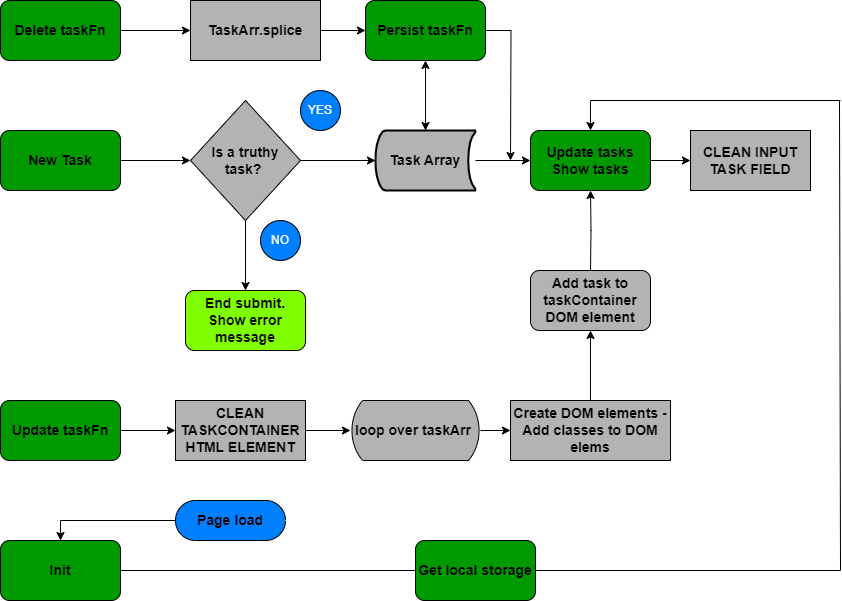

The diagram above was exported from draw.io. Its source (the exported page's mxGraphModel, read from the mxfile embedded in the PNG):
<mxGraphModel dx="1290" dy="617" grid="1" gridSize="10" guides="1" tooltips="1" connect="1" arrows="1" fold="1" page="1" pageScale="1" pageWidth="850" pageHeight="1100" math="0" shadow="0">
  <root>
    <mxCell id="0" />
    <mxCell id="1" parent="0" />
    <mxCell id="G6eyoIdwQ4UrPeDHyBBD-29" style="edgeStyle=orthogonalEdgeStyle;rounded=0;orthogonalLoop=1;jettySize=auto;html=1;entryX=0;entryY=0.5;entryDx=0;entryDy=0;" parent="1" source="G6eyoIdwQ4UrPeDHyBBD-2" target="G6eyoIdwQ4UrPeDHyBBD-28" edge="1">
      <mxGeometry relative="1" as="geometry" />
    </mxCell>
    <mxCell id="G6eyoIdwQ4UrPeDHyBBD-2" value="&lt;font style=&quot;font-size: 14px;&quot;&gt;&lt;b style=&quot;&quot;&gt;New Task&lt;/b&gt;&lt;/font&gt;" style="rounded=1;whiteSpace=wrap;html=1;fillColor=#009900;" parent="1" vertex="1">
      <mxGeometry x="10" y="170" width="120" height="60" as="geometry" />
    </mxCell>
    <mxCell id="G6eyoIdwQ4UrPeDHyBBD-25" value="&lt;span style=&quot;font-size: 14px;&quot;&gt;&lt;b&gt;CLEAN INPUT TASK FIELD&lt;/b&gt;&lt;/span&gt;" style="rounded=0;whiteSpace=wrap;html=1;fillColor=#B3B3B3;" parent="1" vertex="1">
      <mxGeometry x="700" y="170" width="120" height="60" as="geometry" />
    </mxCell>
    <mxCell id="G6eyoIdwQ4UrPeDHyBBD-37" style="edgeStyle=orthogonalEdgeStyle;rounded=0;orthogonalLoop=1;jettySize=auto;html=1;" parent="1" source="G6eyoIdwQ4UrPeDHyBBD-28" target="G6eyoIdwQ4UrPeDHyBBD-36" edge="1">
      <mxGeometry relative="1" as="geometry" />
    </mxCell>
    <mxCell id="G6eyoIdwQ4UrPeDHyBBD-38" style="edgeStyle=orthogonalEdgeStyle;rounded=0;orthogonalLoop=1;jettySize=auto;html=1;" parent="1" source="G6eyoIdwQ4UrPeDHyBBD-28" target="G6eyoIdwQ4UrPeDHyBBD-40" edge="1">
      <mxGeometry relative="1" as="geometry">
        <mxPoint x="255" y="310" as="targetPoint" />
      </mxGeometry>
    </mxCell>
    <mxCell id="G6eyoIdwQ4UrPeDHyBBD-28" value="&lt;font style=&quot;font-size: 14px;&quot;&gt;&lt;b&gt;Is a truthy task?&amp;nbsp;&lt;/b&gt;&lt;/font&gt;" style="rhombus;whiteSpace=wrap;html=1;fillColor=#B3B3B3;" parent="1" vertex="1">
      <mxGeometry x="200" y="140" width="110" height="120" as="geometry" />
    </mxCell>
    <mxCell id="G6eyoIdwQ4UrPeDHyBBD-32" value="&lt;font color=&quot;#ffffff&quot;&gt;YES&lt;/font&gt;" style="shape=ellipse;html=1;dashed=0;whiteSpace=wrap;perimeter=ellipsePerimeter;fillColor=#007FFF;" parent="1" vertex="1">
      <mxGeometry x="310" y="130" width="40" height="40" as="geometry" />
    </mxCell>
    <mxCell id="G6eyoIdwQ4UrPeDHyBBD-45" value="" style="edgeStyle=orthogonalEdgeStyle;rounded=0;orthogonalLoop=1;jettySize=auto;html=1;entryX=0;entryY=0.5;entryDx=0;entryDy=0;" parent="1" source="G6eyoIdwQ4UrPeDHyBBD-36" target="G6eyoIdwQ4UrPeDHyBBD-46" edge="1">
      <mxGeometry relative="1" as="geometry">
        <mxPoint x="585" y="200" as="targetPoint" />
      </mxGeometry>
    </mxCell>
    <mxCell id="G6eyoIdwQ4UrPeDHyBBD-36" value="&lt;b style=&quot;font-size: 14px;&quot;&gt;Task Array&lt;/b&gt;" style="strokeWidth=2;html=1;shape=mxgraph.flowchart.stored_data;whiteSpace=wrap;fillColor=#B3B3B3;" parent="1" vertex="1">
      <mxGeometry x="385" y="170" width="100" height="60" as="geometry" />
    </mxCell>
    <mxCell id="G6eyoIdwQ4UrPeDHyBBD-39" value="&lt;font color=&quot;#ffffff&quot;&gt;NO&lt;/font&gt;" style="shape=ellipse;html=1;dashed=0;whiteSpace=wrap;perimeter=ellipsePerimeter;fillColor=#007FFF;" parent="1" vertex="1">
      <mxGeometry x="270" y="260" width="40" height="40" as="geometry" />
    </mxCell>
    <mxCell id="G6eyoIdwQ4UrPeDHyBBD-40" value="&lt;b style=&quot;&quot;&gt;&lt;font style=&quot;font-size: 14px;&quot;&gt;End submit. Show error message&lt;/font&gt;&lt;/b&gt;" style="rounded=1;whiteSpace=wrap;html=1;fillColor=#80FF00;" parent="1" vertex="1">
      <mxGeometry x="195" y="330" width="120" height="60" as="geometry" />
    </mxCell>
    <mxCell id="G6eyoIdwQ4UrPeDHyBBD-47" style="edgeStyle=orthogonalEdgeStyle;rounded=0;orthogonalLoop=1;jettySize=auto;html=1;entryX=0;entryY=0.5;entryDx=0;entryDy=0;" parent="1" source="G6eyoIdwQ4UrPeDHyBBD-46" target="G6eyoIdwQ4UrPeDHyBBD-25" edge="1">
      <mxGeometry relative="1" as="geometry" />
    </mxCell>
    <mxCell id="G6eyoIdwQ4UrPeDHyBBD-46" value="&lt;font style=&quot;font-size: 14px;&quot;&gt;&lt;b style=&quot;&quot;&gt;Update tasks Show tasks&lt;/b&gt;&lt;/font&gt;" style="rounded=1;whiteSpace=wrap;html=1;fillColor=#009900;" parent="1" vertex="1">
      <mxGeometry x="540" y="170" width="120" height="60" as="geometry" />
    </mxCell>
    <mxCell id="G6eyoIdwQ4UrPeDHyBBD-62" style="edgeStyle=orthogonalEdgeStyle;rounded=0;orthogonalLoop=1;jettySize=auto;html=1;" parent="1" source="G6eyoIdwQ4UrPeDHyBBD-48" target="G6eyoIdwQ4UrPeDHyBBD-50" edge="1">
      <mxGeometry relative="1" as="geometry" />
    </mxCell>
    <mxCell id="G6eyoIdwQ4UrPeDHyBBD-48" value="&lt;font style=&quot;font-size: 14px;&quot;&gt;&lt;b&gt;CLEAN TASKCONTAINER HTML ELEMENT&lt;/b&gt;&lt;/font&gt;" style="rounded=0;whiteSpace=wrap;html=1;fillColor=#B3B3B3;" parent="1" vertex="1">
      <mxGeometry x="185" y="440" width="130" height="60" as="geometry" />
    </mxCell>
    <mxCell id="G6eyoIdwQ4UrPeDHyBBD-63" style="edgeStyle=orthogonalEdgeStyle;rounded=0;orthogonalLoop=1;jettySize=auto;html=1;" parent="1" source="G6eyoIdwQ4UrPeDHyBBD-50" target="G6eyoIdwQ4UrPeDHyBBD-54" edge="1">
      <mxGeometry relative="1" as="geometry" />
    </mxCell>
    <mxCell id="G6eyoIdwQ4UrPeDHyBBD-50" value="&lt;font style=&quot;font-size: 14px;&quot;&gt;&lt;b&gt;loop over taskArr&amp;nbsp;&lt;/b&gt;&lt;/font&gt;" style="html=1;dashed=0;whiteSpace=wrap;shape=mxgraph.dfd.loop;fillColor=#B3B3B3;" parent="1" vertex="1">
      <mxGeometry x="360" y="440" width="130" height="60" as="geometry" />
    </mxCell>
    <mxCell id="G6eyoIdwQ4UrPeDHyBBD-60" style="edgeStyle=orthogonalEdgeStyle;rounded=0;orthogonalLoop=1;jettySize=auto;html=1;entryX=0.5;entryY=1;entryDx=0;entryDy=0;" parent="1" source="G6eyoIdwQ4UrPeDHyBBD-54" edge="1">
      <mxGeometry relative="1" as="geometry">
        <mxPoint x="600" y="370" as="targetPoint" />
      </mxGeometry>
    </mxCell>
    <mxCell id="G6eyoIdwQ4UrPeDHyBBD-54" value="&lt;font style=&quot;font-size: 14px;&quot;&gt;&lt;b&gt;Create DOM elements - Add classes to DOM elems&lt;/b&gt;&lt;/font&gt;" style="html=1;dashed=0;whiteSpace=wrap;fillColor=#B3B3B3;" parent="1" vertex="1">
      <mxGeometry x="520" y="440" width="160" height="60" as="geometry" />
    </mxCell>
    <mxCell id="G6eyoIdwQ4UrPeDHyBBD-61" style="edgeStyle=orthogonalEdgeStyle;rounded=0;orthogonalLoop=1;jettySize=auto;html=1;entryX=0.5;entryY=1;entryDx=0;entryDy=0;" parent="1" target="G6eyoIdwQ4UrPeDHyBBD-46" edge="1">
      <mxGeometry relative="1" as="geometry">
        <mxPoint x="600" y="310" as="sourcePoint" />
      </mxGeometry>
    </mxCell>
    <mxCell id="s3o0LxxXzM1gR4DFihim-19" style="edgeStyle=orthogonalEdgeStyle;rounded=0;orthogonalLoop=1;jettySize=auto;html=1;entryX=0;entryY=0.5;entryDx=0;entryDy=0;" parent="1" source="G6eyoIdwQ4UrPeDHyBBD-81" target="G6eyoIdwQ4UrPeDHyBBD-82" edge="1">
      <mxGeometry relative="1" as="geometry" />
    </mxCell>
    <mxCell id="G6eyoIdwQ4UrPeDHyBBD-81" value="&lt;font style=&quot;font-size: 14px;&quot;&gt;&lt;b style=&quot;&quot;&gt;Delete taskFn&lt;/b&gt;&lt;/font&gt;" style="rounded=1;whiteSpace=wrap;html=1;fillColor=#009900;" parent="1" vertex="1">
      <mxGeometry x="10" y="40" width="120" height="60" as="geometry" />
    </mxCell>
    <mxCell id="G6eyoIdwQ4UrPeDHyBBD-84" style="edgeStyle=orthogonalEdgeStyle;rounded=0;orthogonalLoop=1;jettySize=auto;html=1;entryX=0;entryY=0.5;entryDx=0;entryDy=0;" parent="1" source="G6eyoIdwQ4UrPeDHyBBD-82" target="G6eyoIdwQ4UrPeDHyBBD-83" edge="1">
      <mxGeometry relative="1" as="geometry" />
    </mxCell>
    <mxCell id="G6eyoIdwQ4UrPeDHyBBD-82" value="&lt;font style=&quot;font-size: 14px;&quot;&gt;&lt;b&gt;TaskArr.splice&lt;/b&gt;&lt;/font&gt;" style="rounded=0;whiteSpace=wrap;html=1;fillColor=#B3B3B3;" parent="1" vertex="1">
      <mxGeometry x="200" y="40" width="130" height="60" as="geometry" />
    </mxCell>
    <mxCell id="s3o0LxxXzM1gR4DFihim-17" style="edgeStyle=orthogonalEdgeStyle;rounded=0;orthogonalLoop=1;jettySize=auto;html=1;" parent="1" source="G6eyoIdwQ4UrPeDHyBBD-83" edge="1">
      <mxGeometry relative="1" as="geometry">
        <mxPoint x="520" y="200" as="targetPoint" />
      </mxGeometry>
    </mxCell>
    <mxCell id="G6eyoIdwQ4UrPeDHyBBD-83" value="&lt;font style=&quot;font-size: 14px;&quot;&gt;&lt;b style=&quot;&quot;&gt;Persist taskFn&lt;/b&gt;&lt;/font&gt;" style="rounded=1;whiteSpace=wrap;html=1;fillColor=#009900;" parent="1" vertex="1">
      <mxGeometry x="375" y="40" width="120" height="60" as="geometry" />
    </mxCell>
    <mxCell id="G6eyoIdwQ4UrPeDHyBBD-86" style="edgeStyle=orthogonalEdgeStyle;rounded=0;orthogonalLoop=1;jettySize=auto;html=1;entryX=0;entryY=0.5;entryDx=0;entryDy=0;" parent="1" source="G6eyoIdwQ4UrPeDHyBBD-85" target="G6eyoIdwQ4UrPeDHyBBD-48" edge="1">
      <mxGeometry relative="1" as="geometry" />
    </mxCell>
    <mxCell id="G6eyoIdwQ4UrPeDHyBBD-85" value="&lt;font style=&quot;font-size: 14px;&quot;&gt;&lt;b style=&quot;&quot;&gt;Update taskFn&lt;/b&gt;&lt;/font&gt;" style="rounded=1;whiteSpace=wrap;html=1;fillColor=#009900;" parent="1" vertex="1">
      <mxGeometry x="10" y="440" width="120" height="60" as="geometry" />
    </mxCell>
    <mxCell id="s3o0LxxXzM1gR4DFihim-1" value="&lt;font style=&quot;font-size: 14px;&quot;&gt;&lt;b style=&quot;&quot;&gt;Init&lt;/b&gt;&lt;/font&gt;" style="rounded=1;whiteSpace=wrap;html=1;fillColor=#009900;" parent="1" vertex="1">
      <mxGeometry x="10" y="580" width="120" height="60" as="geometry" />
    </mxCell>
    <mxCell id="s3o0LxxXzM1gR4DFihim-4" value="" style="endArrow=none;html=1;rounded=0;exitX=1;exitY=0.5;exitDx=0;exitDy=0;" parent="1" source="mnynUWV8O2lm0CfSLkDK-1" edge="1">
      <mxGeometry width="50" height="50" relative="1" as="geometry">
        <mxPoint x="400" y="410" as="sourcePoint" />
        <mxPoint x="850" y="610" as="targetPoint" />
      </mxGeometry>
    </mxCell>
    <mxCell id="s3o0LxxXzM1gR4DFihim-5" value="" style="endArrow=none;html=1;rounded=0;" parent="1" edge="1">
      <mxGeometry width="50" height="50" relative="1" as="geometry">
        <mxPoint x="850" y="610" as="sourcePoint" />
        <mxPoint x="849" y="140" as="targetPoint" />
      </mxGeometry>
    </mxCell>
    <mxCell id="s3o0LxxXzM1gR4DFihim-8" value="" style="endArrow=none;html=1;rounded=0;" parent="1" edge="1">
      <mxGeometry width="50" height="50" relative="1" as="geometry">
        <mxPoint x="850" y="140" as="sourcePoint" />
        <mxPoint x="600" y="140" as="targetPoint" />
      </mxGeometry>
    </mxCell>
    <mxCell id="s3o0LxxXzM1gR4DFihim-9" value="" style="endArrow=classic;html=1;rounded=0;" parent="1" target="G6eyoIdwQ4UrPeDHyBBD-46" edge="1">
      <mxGeometry width="50" height="50" relative="1" as="geometry">
        <mxPoint x="600" y="140" as="sourcePoint" />
        <mxPoint x="450" y="160" as="targetPoint" />
      </mxGeometry>
    </mxCell>
    <mxCell id="s3o0LxxXzM1gR4DFihim-15" style="edgeStyle=orthogonalEdgeStyle;rounded=0;orthogonalLoop=1;jettySize=auto;html=1;entryX=0.5;entryY=0;entryDx=0;entryDy=0;" parent="1" source="s3o0LxxXzM1gR4DFihim-14" target="s3o0LxxXzM1gR4DFihim-1" edge="1">
      <mxGeometry relative="1" as="geometry" />
    </mxCell>
    <mxCell id="s3o0LxxXzM1gR4DFihim-14" value="&lt;b style=&quot;font-size: 14px;&quot;&gt;Page load&lt;/b&gt;" style="html=1;dashed=0;whiteSpace=wrap;shape=mxgraph.dfd.start;fillColor=#007FFF;" parent="1" vertex="1">
      <mxGeometry x="185" y="540" width="110" height="40" as="geometry" />
    </mxCell>
    <mxCell id="s3o0LxxXzM1gR4DFihim-21" value="" style="endArrow=classic;startArrow=classic;html=1;rounded=0;exitX=0.5;exitY=1;exitDx=0;exitDy=0;entryX=0.5;entryY=0;entryDx=0;entryDy=0;entryPerimeter=0;" parent="1" source="G6eyoIdwQ4UrPeDHyBBD-83" target="G6eyoIdwQ4UrPeDHyBBD-36" edge="1">
      <mxGeometry width="50" height="50" relative="1" as="geometry">
        <mxPoint x="400" y="340" as="sourcePoint" />
        <mxPoint x="450" y="290" as="targetPoint" />
      </mxGeometry>
    </mxCell>
    <mxCell id="s3o0LxxXzM1gR4DFihim-22" value="&lt;b style=&quot;font-size: 14px;&quot;&gt;Add task to taskContainer DOM element&lt;/b&gt;" style="rounded=1;whiteSpace=wrap;html=1;fillColor=#B3B3B3;" parent="1" vertex="1">
      <mxGeometry x="540" y="310" width="120" height="60" as="geometry" />
    </mxCell>
    <mxCell id="mnynUWV8O2lm0CfSLkDK-2" value="" style="endArrow=none;html=1;rounded=0;exitX=1;exitY=0.5;exitDx=0;exitDy=0;" edge="1" parent="1" source="s3o0LxxXzM1gR4DFihim-1" target="mnynUWV8O2lm0CfSLkDK-1">
      <mxGeometry width="50" height="50" relative="1" as="geometry">
        <mxPoint x="140" y="610" as="sourcePoint" />
        <mxPoint x="850" y="610" as="targetPoint" />
      </mxGeometry>
    </mxCell>
    <mxCell id="mnynUWV8O2lm0CfSLkDK-1" value="&lt;font style=&quot;font-size: 14px;&quot;&gt;&lt;b&gt;Get local storage&lt;/b&gt;&lt;/font&gt;" style="rounded=1;whiteSpace=wrap;html=1;fillColor=#009900;" vertex="1" parent="1">
      <mxGeometry x="425" y="580" width="120" height="60" as="geometry" />
    </mxCell>
  </root>
</mxGraphModel>